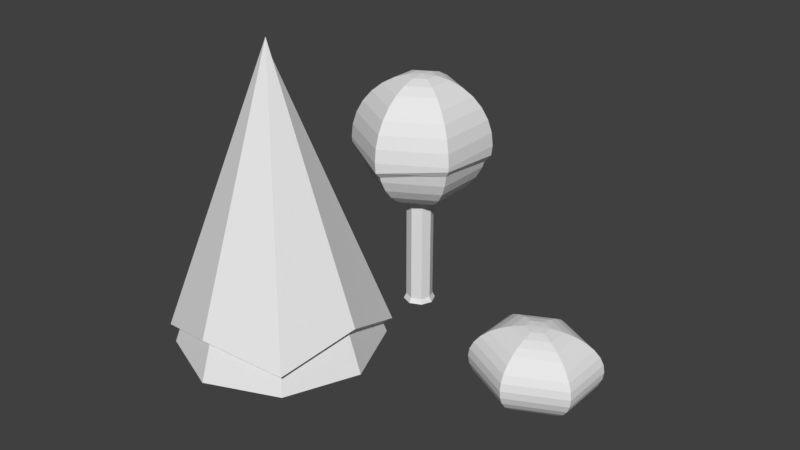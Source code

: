 # Source: trees1.blend  (saved by Blender 2.78.0; exported with 4.5.12 LTS)
import bpy
from mathutils import Matrix  # noqa: F401  (used for matrix-valued properties, if any)

bpy.ops.wm.read_factory_settings(use_empty=True)
scene = bpy.context.scene
scene.name = 'Scene'

# ---- collections
col_collection_1 = bpy.data.collections.new('Collection 1'); scene.collection.children.link(col_collection_1)

# ---- world
world_world = bpy.data.worlds.new('World'); scene.world = world_world
world_world.color = (0.05088, 0.05088, 0.05088)
world_world.use_sun_shadow = False
world_world.sun_shadow_jitter_overblur = 0.0
world_world.cycles.sampling_method = 'MANUAL'

# ---- meshes
me_sphere_002 = bpy.data.meshes.new('Sphere.002')
me_sphere_002.from_pydata([(0.0, 0.1951, 0.9808), (0.0, 0.3827, 0.9239), (0.0, 0.5556, 0.8315), (0.0, 0.7071, 0.7071), (0.0, 0.8315, 0.5556), (0.0, 0.9239, 0.3827), (0.0, 0.9808, 0.1951), (0.0, 1.0, 7.55e-08), (0.0, 0.9808, -0.1951), (0.0, 0.9239, -0.3827), (0.0, 0.8315, -0.5556), (0.0, 0.7071, -0.7071), (0.0, 0.5556, -0.8315), (0.0, 0.3827, -0.9239), (0.0, 0.1951, -0.9808), (0.169, 0.09754, 0.9808), (0.3314, 0.1913, 0.9239), (0.4811, 0.2778, 0.8315), (0.6124, 0.3536, 0.7071), (0.7201, 0.4157, 0.5556), (0.8001, 0.4619, 0.3827), (0.8494, 0.4904, 0.1951), (0.866, 0.5, 7.55e-08), (0.8494, 0.4904, -0.1951), (0.8001, 0.4619, -0.3827), (0.7201, 0.4157, -0.5556), (0.6124, 0.3536, -0.7071), (0.4811, 0.2778, -0.8315), (0.3314, 0.1913, -0.9239), (0.169, 0.09754, -0.9808), (0.169, -0.09755, 0.9808), (0.3314, -0.1913, 0.9239), (0.4811, -0.2778, 0.8315), (0.6124, -0.3536, 0.7071), (0.7201, -0.4157, 0.5556), (0.8001, -0.4619, 0.3827), (0.8494, -0.4904, 0.1951), (0.866, -0.5, 7.55e-08), (0.8494, -0.4904, -0.1951), (0.8001, -0.4619, -0.3827), (0.7201, -0.4157, -0.5556), (0.6124, -0.3536, -0.7071), (0.4811, -0.2778, -0.8315), (0.3314, -0.1913, -0.9239), (0.169, -0.09755, -0.9808), (-3.819e-08, -0.1951, 0.9808), (-7.544e-08, -0.3827, 0.9239), (-6.054e-08, -0.5556, 0.8315), (-1.35e-07, -0.7071, 0.7071), (-1.052e-07, -0.8315, 0.5556), (-1.052e-07, -0.9239, 0.3827), (-1.35e-07, -0.9808, 0.1951), (-1.648e-07, -1.0, 7.55e-08), (-1.35e-07, -0.9808, -0.1951), (-7.544e-08, -0.9239, -0.3827), (-1.052e-07, -0.8315, -0.5556), (-1.35e-07, -0.7071, -0.7071), (-9.034e-08, -0.5556, -0.8315), (-7.544e-08, -0.3827, -0.9239), (-3.074e-08, -0.1951, -0.9808), (0.0, -3.258e-07, -1.0), (-2.822e-07, -4.888e-07, 1.0), (-0.169, -0.09755, 0.9808), (-0.3314, -0.1913, 0.9239), (-0.4811, -0.2778, 0.8315), (-0.6124, -0.3536, 0.7071), (-0.7201, -0.4157, 0.5556), (-0.8001, -0.4619, 0.3827), (-0.8494, -0.4904, 0.1951), (-0.866, -0.5, 7.55e-08), (-0.8494, -0.4904, -0.1951), (-0.8001, -0.4619, -0.3827), (-0.7201, -0.4157, -0.5556), (-0.6124, -0.3536, -0.7071), (-0.4811, -0.2778, -0.8315), (-0.3314, -0.1913, -0.9239), (-0.169, -0.09755, -0.9808), (-0.169, 0.09755, 0.9808), (-0.3314, 0.1913, 0.9239), (-0.4811, 0.2778, 0.8315), (-0.6124, 0.3536, 0.7071), (-0.7201, 0.4157, 0.5556), (-0.8001, 0.4619, 0.3827), (-0.8494, 0.4904, 0.1951), (-0.866, 0.5, 7.55e-08), (-0.8494, 0.4904, -0.1951), (-0.8001, 0.4619, -0.3827), (-0.7201, 0.4157, -0.5556), (-0.6124, 0.3536, -0.7071), (-0.4811, 0.2778, -0.8315), (-0.3314, 0.1913, -0.9239), (-0.169, 0.09754, -0.9808)], [], [(12, 11, 26, 27), (5, 4, 19, 20), (13, 12, 27, 28), (6, 5, 20, 21), (14, 13, 28, 29), (0, 61, 15), (60, 14, 29), (8, 7, 22, 23), (1, 0, 15, 16), (9, 8, 23, 24), (2, 1, 16, 17), (10, 9, 24, 25), (3, 2, 17, 18), (11, 10, 25, 26), (4, 3, 18, 19), (26, 25, 40, 41), (19, 18, 33, 34), (27, 26, 41, 42), (20, 19, 34, 35), (28, 27, 42, 43), (21, 20, 35, 36), (29, 28, 43, 44), (7, 6, 21, 22), (15, 61, 30), (60, 29, 44), (23, 22, 37, 38), (16, 15, 30, 31), (24, 23, 38, 39), (17, 16, 31, 32), (25, 24, 39, 40), (18, 17, 32, 33), (30, 61, 45), (60, 44, 59), (38, 37, 52, 53), (31, 30, 45, 46), (39, 38, 53, 54), (32, 31, 46, 47), (40, 39, 54, 55), (33, 32, 47, 48), (41, 40, 55, 56), (34, 33, 48, 49), (42, 41, 56, 57), (35, 34, 49, 50), (43, 42, 57, 58), (36, 35, 50, 51), (44, 43, 58, 59), (22, 21, 36, 37), (49, 48, 65, 66), (57, 56, 73, 74), (50, 49, 66, 67), (58, 57, 74, 75), (51, 50, 67, 68), (59, 58, 75, 76), (37, 36, 51, 52), (45, 61, 62), (60, 59, 76), (53, 52, 69, 70), (46, 45, 62, 63), (54, 53, 70, 71), (47, 46, 63, 64), (55, 54, 71, 72), (48, 47, 64, 65), (56, 55, 72, 73), (70, 69, 84, 85), (63, 62, 77, 78), (71, 70, 85, 86), (64, 63, 78, 79), (72, 71, 86, 87), (65, 64, 79, 80), (73, 72, 87, 88), (66, 65, 80, 81), (74, 73, 88, 89), (67, 66, 81, 82), (75, 74, 89, 90), (68, 67, 82, 83), (76, 75, 90, 91), (52, 51, 68, 69), (62, 61, 77), (60, 76, 91), (89, 88, 11, 12), (82, 81, 4, 5), (90, 89, 12, 13), (83, 82, 5, 6), (91, 90, 13, 14), (69, 68, 83, 84), (77, 61, 0), (60, 91, 14), (85, 84, 7, 8), (78, 77, 0, 1), (86, 85, 8, 9), (79, 78, 1, 2), (87, 86, 9, 10), (80, 79, 2, 3), (88, 87, 10, 11), (81, 80, 3, 4), (84, 83, 6, 7)])
me_sphere_002.use_remesh_preserve_volume = False
me_sphere_002.use_remesh_preserve_attributes = False
me_sphere_002.use_mirror_vertex_groups = False
me_sphere_002.update()
me_sphere_001 = bpy.data.meshes.new('Sphere.001')
me_sphere_001.from_pydata([(-0.000998, 0.208, 1.01), (-0.000998, 0.4074, 0.9495), (-0.000998, 0.5912, 0.8512), (-0.000998, 0.7523, 0.719), (-0.000998, 0.8845, 0.5579), (-0.000998, 0.9827, 0.3741), (-0.000998, 1.043, 0.1747), (-0.000998, 1.064, -0.03267), (0.0, 0.9808, -0.1951), (0.0, 0.9239, -0.3827), (0.0, 0.8315, -0.5556), (0.0, 0.7071, -0.7071), (0.0, 0.5556, -0.8315), (0.0, 0.3827, -0.9239), (0.0, 0.1951, -0.9808), (0.1786, 0.1043, 1.01), (0.3513, 0.204, 0.9495), (0.5105, 0.2959, 0.8512), (0.65, 0.3764, 0.719), (0.7645, 0.4425, 0.5579), (0.8496, 0.4916, 0.3741), (0.9019, 0.5219, 0.1747), (0.9196, 0.5321, -0.03267), (0.8494, 0.4904, -0.1951), (0.8001, 0.4619, -0.3827), (0.7201, 0.4157, -0.5556), (0.6124, 0.3536, -0.7071), (0.4811, 0.2778, -0.8315), (0.3314, 0.1913, -0.9239), (0.169, 0.09754, -0.9808), (0.1786, -0.1031, 1.01), (0.3513, -0.2028, 0.9495), (0.5105, -0.2947, 0.8512), (0.65, -0.3753, 0.719), (0.7645, -0.4414, 0.5579), (0.8496, -0.4905, 0.3741), (0.9019, -0.5207, 0.1747), (0.9196, -0.531, -0.03267), (0.8493, -0.4904, -0.1985), (0.8001, -0.4619, -0.3827), (0.7201, -0.4157, -0.5556), (0.6124, -0.3536, -0.7071), (0.4811, -0.2778, -0.8315), (0.3314, -0.1913, -0.9239), (0.169, -0.09755, -0.9808), (-0.000998, -0.2068, 1.01), (-0.0009981, -0.4062, 0.9495), (-0.000998, -0.59, 0.8512), (-0.0009981, -0.7511, 0.719), (-0.0009981, -0.8833, 0.5579), (-0.0009981, -0.9816, 0.3741), (-0.0009981, -1.042, 0.1747), (-0.0009981, -1.062, -0.03267), (-1.35e-07, -0.9808, -0.1951), (-7.544e-08, -0.9239, -0.3827), (-1.052e-07, -0.8315, -0.5556), (-1.35e-07, -0.7071, -0.7071), (-9.034e-08, -0.5556, -0.8315), (-7.544e-08, -0.3827, -0.9239), (-3.074e-08, -0.1951, -0.9808), (0.0, -3.258e-07, -1.0), (-0.0009983, 0.0005712, 1.03), (-0.1806, -0.1031, 1.01), (-0.3533, -0.2028, 0.9495), (-0.5125, -0.2947, 0.8512), (-0.652, -0.3753, 0.719), (-0.7665, -0.4414, 0.5579), (-0.8515, -0.4905, 0.3741), (-0.9039, -0.5207, 0.1747), (-0.9216, -0.531, -0.03267), (-0.8494, -0.4904, -0.1951), (-0.8001, -0.4619, -0.3827), (-0.7201, -0.4157, -0.5556), (-0.6124, -0.3536, -0.7071), (-0.4811, -0.2778, -0.8315), (-0.3314, -0.1913, -0.9239), (-0.169, -0.09755, -0.9808), (-0.1806, 0.1043, 1.01), (-0.3533, 0.204, 0.9495), (-0.5125, 0.2959, 0.8512), (-0.652, 0.3764, 0.719), (-0.7665, 0.4425, 0.5579), (-0.8515, 0.4916, 0.3741), (-0.9039, 0.5219, 0.1747), (-0.9216, 0.5321, -0.03267), (-0.8494, 0.4904, -0.1951), (-0.8001, 0.4619, -0.3827), (-0.7201, 0.4157, -0.5556), (-0.6124, 0.3536, -0.7071), (-0.4811, 0.2778, -0.8315), (-0.3314, 0.1913, -0.9239), (-0.169, 0.09754, -0.9808), (-0.000998, 1.059, -0.08267), (0.9067, 0.5247, -0.1838), (0.9142, -0.5278, -0.09632), (-0.0009981, -1.046, -0.2016), (-0.9153, -0.5273, -0.1067), (-0.9133, 0.4922, -0.1582), (-0.002261, 0.9808, -0.1938), (0.8293, 0.4916, -0.2865), (0.8361, -0.4725, -0.2064), (-0.002261, -0.9471, -0.3028), (-0.8398, -0.4721, -0.2159), (-0.8028, 0.4908, -0.3021)], [], [(11, 10, 25, 26), (4, 3, 18, 19), (12, 11, 26, 27), (5, 4, 19, 20), (13, 12, 27, 28), (6, 5, 20, 21), (14, 13, 28, 29), (7, 6, 21, 22), (0, 61, 15), (60, 14, 29), (92, 7, 22, 93), (1, 0, 15, 16), (9, 8, 23, 24), (2, 1, 16, 17), (10, 9, 24, 25), (3, 2, 17, 18), (25, 24, 39, 40), (18, 17, 32, 33), (26, 25, 40, 41), (19, 18, 33, 34), (27, 26, 41, 42), (20, 19, 34, 35), (28, 27, 42, 43), (21, 20, 35, 36), (29, 28, 43, 44), (22, 21, 36, 37), (15, 61, 30), (60, 29, 44), (93, 22, 37, 94), (16, 15, 30, 31), (24, 23, 38, 39), (17, 16, 31, 32), (44, 43, 58, 59), (37, 36, 51, 52), (30, 61, 45), (60, 44, 59), (94, 37, 52, 95), (31, 30, 45, 46), (39, 38, 53, 54), (32, 31, 46, 47), (40, 39, 54, 55), (33, 32, 47, 48), (41, 40, 55, 56), (34, 33, 48, 49), (42, 41, 56, 57), (35, 34, 49, 50), (43, 42, 57, 58), (36, 35, 50, 51), (48, 47, 64, 65), (56, 55, 72, 73), (49, 48, 65, 66), (57, 56, 73, 74), (50, 49, 66, 67), (58, 57, 74, 75), (51, 50, 67, 68), (59, 58, 75, 76), (52, 51, 68, 69), (45, 61, 62), (60, 59, 76), (95, 52, 69, 96), (46, 45, 62, 63), (54, 53, 70, 71), (47, 46, 63, 64), (55, 54, 71, 72), (69, 68, 83, 84), (62, 61, 77), (60, 76, 91), (96, 69, 84, 97), (63, 62, 77, 78), (71, 70, 85, 86), (64, 63, 78, 79), (72, 71, 86, 87), (65, 64, 79, 80), (73, 72, 87, 88), (66, 65, 80, 81), (74, 73, 88, 89), (67, 66, 81, 82), (75, 74, 89, 90), (68, 67, 82, 83), (76, 75, 90, 91), (88, 87, 10, 11), (81, 80, 3, 4), (89, 88, 11, 12), (82, 81, 4, 5), (90, 89, 12, 13), (83, 82, 5, 6), (91, 90, 13, 14), (84, 83, 6, 7), (77, 61, 0), (60, 91, 14), (97, 84, 7, 92), (78, 77, 0, 1), (86, 85, 8, 9), (79, 78, 1, 2), (87, 86, 9, 10), (80, 79, 2, 3), (85, 97, 92, 8), (70, 96, 97, 85), (53, 95, 96, 70), (38, 94, 95, 53), (23, 93, 94, 38), (8, 92, 93, 23), (93, 92, 98, 99), (95, 94, 100, 101), (97, 96, 102, 103), (94, 93, 99, 100), (96, 95, 101, 102), (92, 97, 103, 98)])
me_sphere_001.use_remesh_preserve_volume = False
me_sphere_001.use_remesh_preserve_attributes = False
me_sphere_001.use_mirror_vertex_groups = False
me_sphere_001.update()
me_cylinder_001 = bpy.data.meshes.new('Cylinder.001')
me_cylinder_001.from_pydata([(0.01982, 1.176, -1.0), (0.8657, 0.826, -1.0), (1.216, -0.01982, -1.0), (0.01982, -1.216, -1.0), (-0.826, -0.8657, -1.0), (-1.176, -0.01982, -1.0), (-0.826, 0.826, -1.0), (0.0, 1.0, 0.09664), (0.7071, 0.7071, 0.09664), (1.0, -4.371e-08, 0.09664), (-8.742e-08, -1.0, 0.09664), (-0.7071, -0.7071, 0.09664), (-1.0, 1.192e-08, 0.09664), (-0.7071, 0.7071, 0.09664), (0.7071, 0.7071, -0.9536), (1.0, -4.371e-08, -0.9536), (-8.742e-08, -1.0, -0.9536), (-0.7071, -0.7071, -0.9536), (-1.0, 1.192e-08, -0.9536), (-0.7071, 0.7071, -0.9536), (0.0, 1.0, -0.9536), (0.8812, -0.8453, -1.0), (0.7756, -0.7151, 0.09664), (0.7756, -0.7151, -0.9536)], [], [(23, 22, 10, 16), (13, 12, 11, 10, 22, 9, 8, 7), (0, 1, 2, 21, 3, 4, 5, 6), (19, 13, 7, 20), (18, 12, 13, 19), (17, 11, 12, 18), (16, 10, 11, 17), (14, 8, 9, 15), (20, 7, 8, 14), (0, 20, 14, 1), (1, 14, 15, 2), (3, 16, 17, 4), (4, 17, 18, 5), (5, 18, 19, 6), (6, 19, 20, 0), (21, 23, 16, 3), (2, 15, 23, 21), (15, 9, 22, 23)])
me_cylinder_001.use_remesh_preserve_volume = False
me_cylinder_001.use_remesh_preserve_attributes = False
me_cylinder_001.use_mirror_vertex_groups = False
me_cylinder_001.update()
me_cylinder = bpy.data.meshes.new('Cylinder')
me_cylinder.from_pydata([(-1.141e-08, 8.091e-09, 0.9609), (-1.141e-08, 8.12e-09, 0.9609), (-1.141e-08, 8.109e-09, 1.0), (-1.141e-08, 8.12e-09, 1.0), (-1.141e-08, 8.091e-09, 1.0), (-1.141e-08, 8.12e-09, 1.0), (-1.141e-08, 8.109e-09, 1.0), (-1.141e-08, 8.12e-09, 1.0), (0.0, 1.0, -0.7848), (0.7071, 0.7071, -0.7848), (1.0, -4.371e-08, -0.7848), (0.7071, -0.7071, -0.7848), (-8.742e-08, -1.0, -0.7848), (-0.7071, -0.7071, -0.7848), (-1.0, 1.192e-08, -0.7848), (-0.7071, 0.7071, -0.7848), (-3.925e-06, 5.802, -0.6798), (3.867e-08, 5.319, -0.6989), (3.761, 3.761, -0.6989), (4.102, 4.102, -0.6798), (5.319, -2.375e-07, -0.6989), (5.802, -9.851e-06, -0.6785), (3.761, -3.761, -0.6989), (4.103, -4.103, -0.6785), (-4.264e-07, -5.319, -0.6989), (-4.433e-06, -5.802, -0.6785), (-3.761, -3.761, -0.6989), (-4.103, -4.103, -0.6785), (-5.319, 5.844e-08, -0.6989), (-5.802, -9.528e-06, -0.6785), (-3.761, 3.761, -0.6989), (-4.103, 4.103, -0.6785), (1.23e-08, 1.201, -1.0), (0.0, 1.0, -0.974), (0.8493, 0.8493, -1.0), (0.7071, 0.7071, -0.974), (1.201, -5.295e-08, -1.0), (1.0, -4.371e-08, -0.974), (0.8493, -0.8493, -1.0), (0.7071, -0.7071, -0.974), (-9.014e-08, -1.201, -1.0), (-8.742e-08, -1.0, -0.974), (-0.8493, -0.8493, -1.0), (-0.7071, -0.7071, -0.974), (-1.201, 1.611e-08, -1.0), (-1.0, 1.192e-08, -0.974), (-0.8493, 0.8493, -1.0), (-0.7071, 0.7071, -0.974), (-3.459e-06, 5.109, -0.4841), (3.96, 3.96, -0.6229), (-3.913, 3.913, -0.6008), (5.023, -8.527e-06, -0.453), (3.855, -3.855, -0.577), (-3.893e-06, -5.094, -0.4735), (-3.9, -3.9, -0.5958), (-5.193, -8.528e-06, -0.5023), (0.003439, 0.01259, 0.9943), (0.003439, 0.01259, 0.9943), (0.003439, 0.01259, 1.033), (0.003439, 0.01259, 1.033), (0.003439, 0.01259, 1.033), (0.003439, 0.01259, 1.033), (0.003439, 0.01259, 1.033), (0.003439, 0.01259, 1.033), (0.005315, 5.575, -0.4458), (-4.256, 4.272, -0.5729), (4.318, 4.324, -0.5969), (5.475, 0.01109, -0.412), (4.203, -4.186, -0.5469), (0.005314, -5.536, -0.4343), (-4.242, -4.236, -0.5674), (-5.65, 0.01109, -0.4656)], [], [(15, 30, 17, 8), (9, 18, 20, 10), (10, 20, 22, 11), (11, 22, 24, 12), (12, 24, 26, 13), (13, 26, 28, 14), (1, 0, 7, 6, 5, 4, 3, 2), (14, 28, 30, 15), (8, 17, 18, 9), (47, 15, 8, 33), (33, 8, 9, 35), (6, 7, 63, 62), (45, 14, 15, 47), (50, 55, 71, 65), (43, 13, 14, 45), (5, 6, 62, 61), (41, 12, 13, 43), (55, 54, 70, 71), (39, 11, 12, 41), (4, 5, 61, 60), (37, 10, 11, 39), (54, 53, 69, 70), (35, 9, 10, 37), (3, 4, 60, 59), (31, 16, 17, 30), (29, 31, 30, 28), (27, 29, 28, 26), (25, 27, 26, 24), (23, 25, 24, 22), (21, 23, 22, 20), (19, 21, 20, 18), (16, 19, 18, 17), (53, 52, 68, 69), (33, 35, 34, 32), (35, 37, 36, 34), (37, 39, 38, 36), (39, 41, 40, 38), (41, 43, 42, 40), (43, 45, 44, 42), (45, 47, 46, 44), (47, 33, 32, 46), (32, 34, 36, 38, 40, 42, 44, 46), (16, 48, 49, 19), (19, 49, 51, 21), (21, 51, 52, 23), (23, 52, 53, 25), (25, 53, 54, 27), (27, 54, 55, 29), (29, 55, 50, 31), (31, 50, 48, 16), (65, 63, 57, 64), (71, 62, 63, 65), (70, 61, 62, 71), (69, 60, 61, 70), (68, 59, 60, 69), (67, 58, 59, 68), (66, 56, 58, 67), (64, 57, 56, 66), (48, 50, 65, 64), (7, 0, 57, 63), (49, 48, 64, 66), (0, 1, 56, 57), (51, 49, 66, 67), (1, 2, 58, 56), (52, 51, 67, 68), (2, 3, 59, 58)])
me_cylinder.use_remesh_preserve_volume = False
me_cylinder.use_remesh_preserve_attributes = False
me_cylinder.use_mirror_vertex_groups = False
me_cylinder.update()

# ---- objects
ob_sphere_001 = bpy.data.objects.new('Sphere.001', me_sphere_002)
ob_sphere = bpy.data.objects.new('Sphere', me_sphere_001)
ob_cylinder_001 = bpy.data.objects.new('Cylinder.001', me_cylinder_001)
ob_cylinder = bpy.data.objects.new('Cylinder', me_cylinder)

# ---- transforms, parenting, visibility, modifiers, constraints
ob_sphere_001.location = (3.131, 2.904, -2.746)
ob_sphere_001.scale = (1.2, 1.05, 0.75)
ob_sphere_001.lineart.crease_threshold = 0.0
ob_sphere.location = (0.0, 3.655, 0.3187)
ob_sphere.scale = (1.2, 1.2, 1.2)
ob_sphere.lineart.crease_threshold = 0.0
ob_cylinder_001.location = (0.0, 3.632, -0.9416)
ob_cylinder_001.scale = (0.25, 0.25, 2.0)
ob_cylinder_001.lineart.crease_threshold = 0.0
ob_cylinder.location = (0.0, 0.0, 0.0)
ob_cylinder.scale = (0.3, 0.3, 3.0)
ob_cylinder.lineart.crease_threshold = 0.0

# ---- collection membership
col_collection_1.objects.link(ob_sphere_001)
col_collection_1.objects.link(ob_sphere)
col_collection_1.objects.link(ob_cylinder_001)
col_collection_1.objects.link(ob_cylinder)

# ---- scene / render settings (as saved in the file)
scene.frame_start = 1; scene.frame_end = 250; scene.frame_set(1)
scene.render.engine = 'BLENDER_EEVEE_NEXT'
scene.render.resolution_percentage = 50
scene.render.dither_intensity = 0.0
scene.cycles.use_denoising = False
scene.cycles.samples = 128
scene.cycles.sampling_pattern = 'TABULATED_SOBOL'
scene.cycles.light_sampling_threshold = 0.0
scene.cycles.use_adaptive_sampling = False
scene.cycles.use_light_tree = False
scene.cycles.blur_glossy = 0.0
scene.cycles.sample_clamp_indirect = 0.0
scene.view_settings.view_transform = 'Standard'
bpy.context.view_layer.update()

# ---- added for rendering (the .blend has no active camera and no usable light): camera, sun
cam_auto = bpy.data.cameras.new('AutoCamera')
cam_auto.lens = 50.0
cam_auto.sensor_width = 36.0
cam_auto.clip_end = 1000.0
ob_auto_camera = bpy.data.objects.new('AutoCamera', cam_auto)
scene.collection.objects.link(ob_auto_camera)
ob_auto_camera.location = (11.4744, -10.7163, 8.00978)
ob_auto_camera.rotation_euler = (1.09748, -7.21219e-08, 0.694738)
scene.camera = ob_auto_camera
light_auto_sun = bpy.data.lights.new('AutoSun', 'SUN')
light_auto_sun.energy = 3.0
light_auto_sun.angle = 0.0523599
ob_auto_sun = bpy.data.objects.new('AutoSun', light_auto_sun)
scene.collection.objects.link(ob_auto_sun)
ob_auto_sun.rotation_euler = (0.872665, 0.174533, 0.523599)
bpy.context.view_layer.update()
